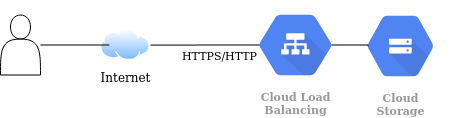

The diagram above was exported from draw.io. Its source (the exported page's mxGraphModel, read from the mxfile embedded in the PNG):
<mxGraphModel dx="1355" dy="4080" grid="1" gridSize="10" guides="1" tooltips="1" connect="1" arrows="1" fold="1" page="1" pageScale="1" pageWidth="850" pageHeight="1100" math="0" shadow="0">
  <root>
    <mxCell id="0" />
    <mxCell id="1" parent="0" />
    <mxCell id="UhIg_AX-d3Qr306oy-Pn-3" value="Cloud&#10;Storage" style="html=1;fillColor=#5184F3;strokeColor=none;verticalAlign=top;labelPosition=center;verticalLabelPosition=bottom;align=center;spacingTop=-6;fontSize=11;fontStyle=1;fontColor=#999999;shape=mxgraph.gcp2.hexIcon;prIcon=cloud_storage" vertex="1" parent="1">
      <mxGeometry x="430" y="-2969" width="100" height="89" as="geometry" />
    </mxCell>
    <mxCell id="UhIg_AX-d3Qr306oy-Pn-7" style="edgeStyle=orthogonalEdgeStyle;rounded=0;orthogonalLoop=1;jettySize=auto;html=1;exitX=0.825;exitY=0.5;exitDx=0;exitDy=0;exitPerimeter=0;entryX=0.175;entryY=0.5;entryDx=0;entryDy=0;entryPerimeter=0;endArrow=none;endFill=0;" edge="1" parent="1" source="UhIg_AX-d3Qr306oy-Pn-4" target="UhIg_AX-d3Qr306oy-Pn-3">
      <mxGeometry relative="1" as="geometry" />
    </mxCell>
    <mxCell id="UhIg_AX-d3Qr306oy-Pn-4" value="Cloud Load&#10;Balancing" style="html=1;fillColor=#5184F3;strokeColor=none;verticalAlign=top;labelPosition=center;verticalLabelPosition=bottom;align=center;spacingTop=-6;fontSize=11;fontStyle=1;fontColor=#999999;shape=mxgraph.gcp2.hexIcon;prIcon=cloud_load_balancing" vertex="1" parent="1">
      <mxGeometry x="320" y="-2970" width="110" height="89" as="geometry" />
    </mxCell>
    <mxCell id="UhIg_AX-d3Qr306oy-Pn-6" style="edgeStyle=orthogonalEdgeStyle;rounded=0;orthogonalLoop=1;jettySize=auto;html=1;entryX=0.175;entryY=0.5;entryDx=0;entryDy=0;entryPerimeter=0;endArrow=none;endFill=0;" edge="1" parent="1" source="UhIg_AX-d3Qr306oy-Pn-8" target="UhIg_AX-d3Qr306oy-Pn-4">
      <mxGeometry relative="1" as="geometry" />
    </mxCell>
    <mxCell id="UhIg_AX-d3Qr306oy-Pn-9" value="HTTPS/HTTP" style="edgeLabel;html=1;align=center;verticalAlign=middle;resizable=0;points=[];" vertex="1" connectable="0" parent="UhIg_AX-d3Qr306oy-Pn-6">
      <mxGeometry x="0.7672" y="-3" relative="1" as="geometry">
        <mxPoint x="-28.200000000000003" y="6.74" as="offset" />
      </mxGeometry>
    </mxCell>
    <mxCell id="UhIg_AX-d3Qr306oy-Pn-5" value="" style="shape=actor;whiteSpace=wrap;html=1;" vertex="1" parent="1">
      <mxGeometry x="80" y="-2955.5" width="40" height="60" as="geometry" />
    </mxCell>
    <mxCell id="UhIg_AX-d3Qr306oy-Pn-8" value="Internet" style="aspect=fixed;perimeter=ellipsePerimeter;html=1;align=center;shadow=0;dashed=0;spacingTop=3;image;image=img/lib/active_directory/internet_cloud.svg;" vertex="1" parent="1">
      <mxGeometry x="180" y="-2941.25" width="50" height="31.5" as="geometry" />
    </mxCell>
    <mxCell id="UhIg_AX-d3Qr306oy-Pn-10" style="edgeStyle=orthogonalEdgeStyle;rounded=0;orthogonalLoop=1;jettySize=auto;html=1;entryX=0.175;entryY=0.5;entryDx=0;entryDy=0;entryPerimeter=0;endArrow=none;endFill=0;" edge="1" parent="1" source="UhIg_AX-d3Qr306oy-Pn-5" target="UhIg_AX-d3Qr306oy-Pn-8">
      <mxGeometry relative="1" as="geometry">
        <mxPoint x="120" y="-2925.5" as="sourcePoint" />
        <mxPoint x="339.25" y="-2924.5" as="targetPoint" />
      </mxGeometry>
    </mxCell>
  </root>
</mxGraphModel>